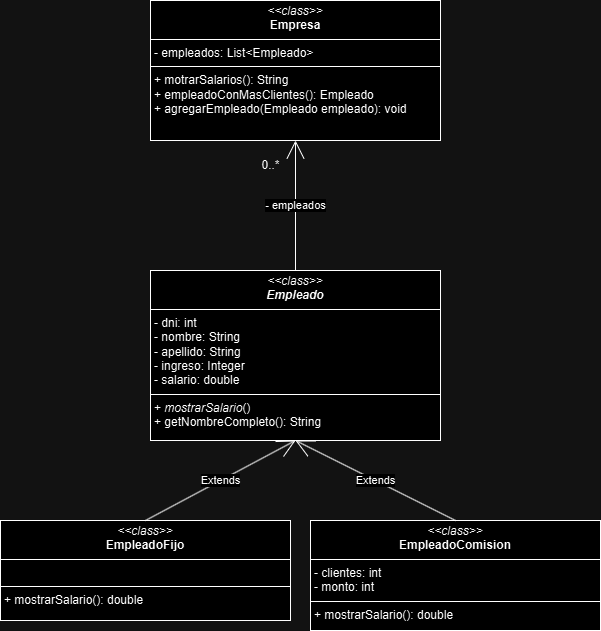

The diagram above was exported from draw.io. Its source (the exported page's mxGraphModel, read from the mxfile embedded in the PNG):
<mxGraphModel dx="866" dy="1660" grid="1" gridSize="10" guides="1" tooltips="1" connect="1" arrows="1" fold="1" page="1" pageScale="1" pageWidth="827" pageHeight="1169" math="0" shadow="0">
  <root>
    <mxCell id="WIyWlLk6GJQsqaUBKTNV-0" />
    <mxCell id="WIyWlLk6GJQsqaUBKTNV-1" parent="WIyWlLk6GJQsqaUBKTNV-0" />
    <mxCell id="AbqA6J6i8NzVH57-ibpf-0" value="&lt;p style=&quot;margin:0px;margin-top:4px;text-align:center;&quot;&gt;&lt;i&gt;&amp;lt;&amp;lt;class&amp;gt;&amp;gt;&lt;/i&gt;&lt;br&gt;&lt;b&gt;Empresa&lt;/b&gt;&lt;/p&gt;&lt;hr size=&quot;1&quot; style=&quot;border-style:solid;&quot;&gt;&lt;p style=&quot;margin:0px;margin-left:4px;&quot;&gt;- empleados: List&amp;lt;Empleado&amp;gt;&lt;br&gt;&lt;/p&gt;&lt;hr size=&quot;1&quot; style=&quot;border-style:solid;&quot;&gt;&lt;p style=&quot;margin:0px;margin-left:4px;&quot;&gt;+ motrarSalarios(): String&lt;br&gt;+ empleadoConMasClientes(): Empleado&lt;/p&gt;&lt;p style=&quot;margin:0px;margin-left:4px;&quot;&gt;+ agregarEmpleado(Empleado empleado): void&lt;/p&gt;" style="verticalAlign=top;align=left;overflow=fill;html=1;whiteSpace=wrap;" vertex="1" parent="WIyWlLk6GJQsqaUBKTNV-1">
      <mxGeometry x="340" y="-170" width="290" height="140" as="geometry" />
    </mxCell>
    <mxCell id="AbqA6J6i8NzVH57-ibpf-1" value="&lt;p style=&quot;margin:0px;margin-top:4px;text-align:center;&quot;&gt;&lt;i&gt;&amp;lt;&amp;lt;class&amp;gt;&amp;gt;&lt;/i&gt;&lt;br&gt;&lt;b&gt;&lt;i&gt;Empleado&lt;/i&gt;&lt;/b&gt;&lt;/p&gt;&lt;hr size=&quot;1&quot; style=&quot;border-style:solid;&quot;&gt;&lt;p style=&quot;margin:0px;margin-left:4px;&quot;&gt;- dni: int&lt;br&gt;&lt;/p&gt;&lt;p style=&quot;margin:0px;margin-left:4px;&quot;&gt;- nombre: String&lt;/p&gt;&lt;p style=&quot;margin:0px;margin-left:4px;&quot;&gt;- apellido: String&lt;/p&gt;&lt;p style=&quot;margin:0px;margin-left:4px;&quot;&gt;- ingreso: Integer&lt;/p&gt;&lt;p style=&quot;margin:0px;margin-left:4px;&quot;&gt;- salario: double&lt;/p&gt;&lt;hr size=&quot;1&quot; style=&quot;border-style:solid;&quot;&gt;&lt;p style=&quot;margin:0px;margin-left:4px;&quot;&gt;+ &lt;i&gt;mostrarSalario&lt;/i&gt;()&lt;/p&gt;&lt;p style=&quot;margin:0px;margin-left:4px;&quot;&gt;+ getNombreCompleto(): String&lt;/p&gt;" style="verticalAlign=top;align=left;overflow=fill;html=1;whiteSpace=wrap;" vertex="1" parent="WIyWlLk6GJQsqaUBKTNV-1">
      <mxGeometry x="340" y="100" width="290" height="170" as="geometry" />
    </mxCell>
    <mxCell id="AbqA6J6i8NzVH57-ibpf-2" value="&lt;p style=&quot;margin:0px;margin-top:4px;text-align:center;&quot;&gt;&lt;i&gt;&amp;lt;&amp;lt;class&amp;gt;&amp;gt;&lt;/i&gt;&lt;br&gt;&lt;b&gt;EmpleadoComision&lt;/b&gt;&lt;/p&gt;&lt;hr size=&quot;1&quot; style=&quot;border-style:solid;&quot;&gt;&lt;p style=&quot;margin:0px;margin-left:4px;&quot;&gt;- clientes: int&lt;br&gt;&lt;/p&gt;&lt;p style=&quot;margin:0px;margin-left:4px;&quot;&gt;- monto: int&lt;/p&gt;&lt;hr size=&quot;1&quot; style=&quot;border-style:solid;&quot;&gt;&lt;p style=&quot;margin:0px;margin-left:4px;&quot;&gt;+ mostrarSalario(): double&lt;/p&gt;" style="verticalAlign=top;align=left;overflow=fill;html=1;whiteSpace=wrap;" vertex="1" parent="WIyWlLk6GJQsqaUBKTNV-1">
      <mxGeometry x="500" y="350" width="290" height="110" as="geometry" />
    </mxCell>
    <mxCell id="AbqA6J6i8NzVH57-ibpf-3" value="&lt;p style=&quot;margin:0px;margin-top:4px;text-align:center;&quot;&gt;&lt;i&gt;&amp;lt;&amp;lt;class&amp;gt;&amp;gt;&lt;/i&gt;&lt;br&gt;&lt;b&gt;EmpleadoFijo&lt;/b&gt;&lt;/p&gt;&lt;hr size=&quot;1&quot; style=&quot;border-style:solid;&quot;&gt;&lt;p style=&quot;margin:0px;margin-left:4px;&quot;&gt;&lt;br&gt;&lt;/p&gt;&lt;hr size=&quot;1&quot; style=&quot;border-style:solid;&quot;&gt;&lt;p style=&quot;margin:0px;margin-left:4px;&quot;&gt;+ mostrarSalario(): double&lt;/p&gt;" style="verticalAlign=top;align=left;overflow=fill;html=1;whiteSpace=wrap;" vertex="1" parent="WIyWlLk6GJQsqaUBKTNV-1">
      <mxGeometry x="190" y="350" width="290" height="100" as="geometry" />
    </mxCell>
    <mxCell id="AbqA6J6i8NzVH57-ibpf-4" value="Extends" style="endArrow=open;endSize=16;endFill=0;html=1;rounded=0;exitX=0.5;exitY=0;exitDx=0;exitDy=0;entryX=0.5;entryY=1;entryDx=0;entryDy=0;" edge="1" parent="WIyWlLk6GJQsqaUBKTNV-1" source="AbqA6J6i8NzVH57-ibpf-3" target="AbqA6J6i8NzVH57-ibpf-1">
      <mxGeometry width="160" relative="1" as="geometry">
        <mxPoint x="470" y="360" as="sourcePoint" />
        <mxPoint x="630" y="360" as="targetPoint" />
      </mxGeometry>
    </mxCell>
    <mxCell id="AbqA6J6i8NzVH57-ibpf-5" value="Extends" style="endArrow=open;endSize=16;endFill=0;html=1;rounded=0;exitX=0.5;exitY=0;exitDx=0;exitDy=0;entryX=0.5;entryY=1;entryDx=0;entryDy=0;" edge="1" parent="WIyWlLk6GJQsqaUBKTNV-1" source="AbqA6J6i8NzVH57-ibpf-2" target="AbqA6J6i8NzVH57-ibpf-1">
      <mxGeometry width="160" relative="1" as="geometry">
        <mxPoint x="345" y="360" as="sourcePoint" />
        <mxPoint x="495" y="280" as="targetPoint" />
      </mxGeometry>
    </mxCell>
    <mxCell id="AbqA6J6i8NzVH57-ibpf-6" value="- empleados" style="endArrow=open;endSize=16;endFill=0;html=1;rounded=0;exitX=0.5;exitY=0;exitDx=0;exitDy=0;entryX=0.5;entryY=1;entryDx=0;entryDy=0;" edge="1" parent="WIyWlLk6GJQsqaUBKTNV-1" source="AbqA6J6i8NzVH57-ibpf-1" target="AbqA6J6i8NzVH57-ibpf-0">
      <mxGeometry width="160" relative="1" as="geometry">
        <mxPoint x="345" y="360" as="sourcePoint" />
        <mxPoint x="495" y="280" as="targetPoint" />
      </mxGeometry>
    </mxCell>
    <mxCell id="AbqA6J6i8NzVH57-ibpf-7" value="0..*" style="text;html=1;align=center;verticalAlign=middle;resizable=0;points=[];autosize=1;strokeColor=none;fillColor=none;" vertex="1" parent="WIyWlLk6GJQsqaUBKTNV-1">
      <mxGeometry x="440" y="-20" width="40" height="30" as="geometry" />
    </mxCell>
  </root>
</mxGraphModel>